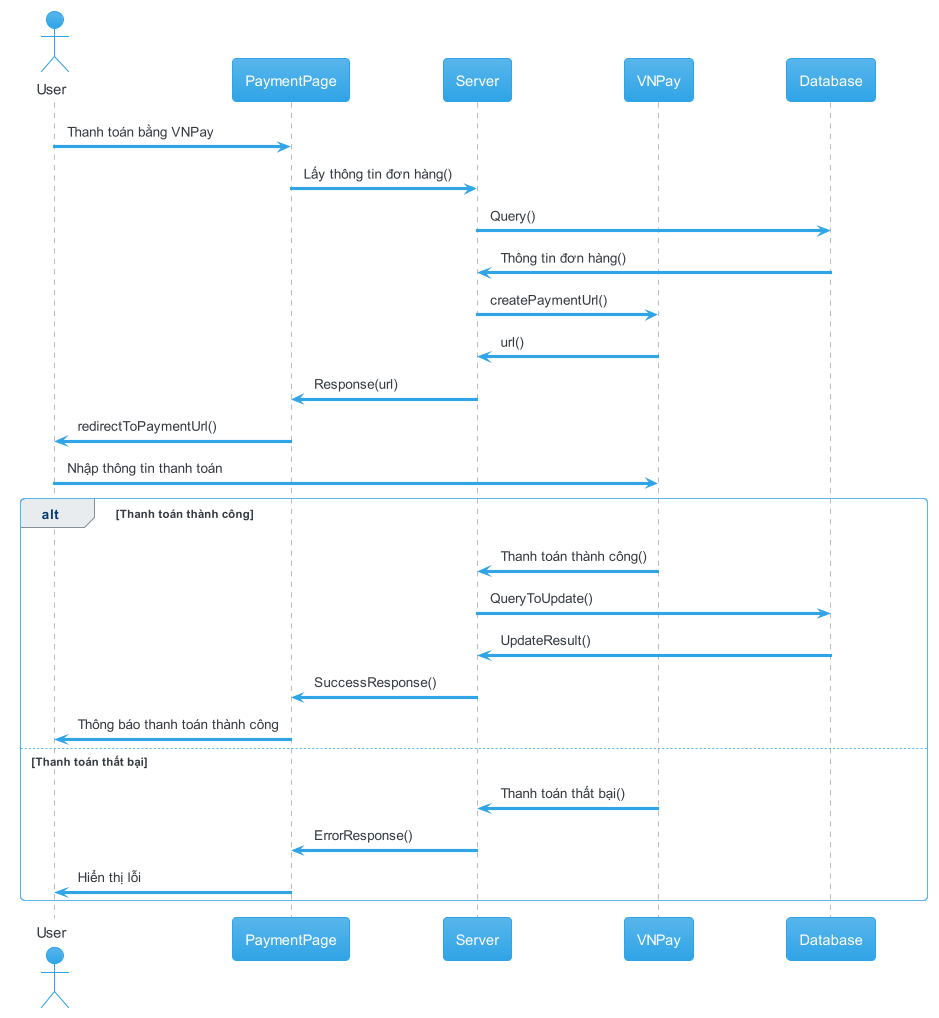

The diagram above was rendered by PlantUML. Its source (embedded in the PNG):
@startuml payment with vnpay
!theme cerulean

actor       User       as u
participant PaymentPage as pp
participant Server as s
participant VNPay as vnp
participant Database as d

u -> pp: Thanh toán bằng VNPay
pp -> s: Lấy thông tin đơn hàng()
s -> d: Query()
d -> s: Thông tin đơn hàng()
s -> vnp: createPaymentUrl()
vnp -> s: url()
s -> pp: Response(url)
pp -> u: redirectToPaymentUrl()

u -> vnp: Nhập thông tin thanh toán

alt Thanh toán thành công
vnp -> s: Thanh toán thành công()
s -> d: QueryToUpdate()
d -> s: UpdateResult()
s -> pp: SuccessResponse()
pp -> u: Thông báo thanh toán thành công
else Thanh toán thất bại
vnp -> s: Thanh toán thất bại()
s -> pp: ErrorResponse()
pp -> u: Hiển thị lỗi
end


@enduml